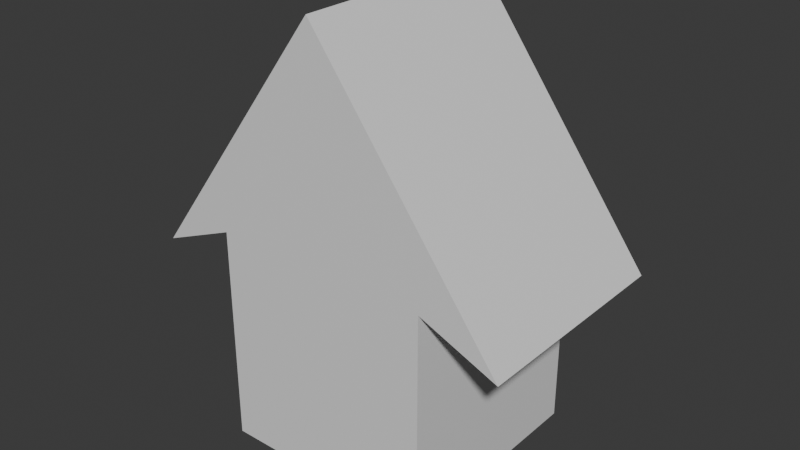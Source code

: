 # Source: Arrow.blend  (saved by Blender 4.5.90; exported with 4.5.12 LTS)
import bpy
from mathutils import Matrix  # noqa: F401  (used for matrix-valued properties, if any)

bpy.ops.wm.read_factory_settings(use_empty=True)
scene = bpy.context.scene
scene.name = 'Scene'

# ---- collections
col_collection = bpy.data.collections.new('Collection'); scene.collection.children.link(col_collection)

# ---- materials (node trees are filled in below, after node groups)
mat_material = bpy.data.materials.new('Material')
mat_material.alpha_threshold = 0.0
mat_material.roughness = 0.5
mat_material.line_color = (0.0, 0.0, 0.0, 1.0)

# ---- material node trees
mat_material.use_nodes = True; mat_material.node_tree.nodes.clear()
_N = mat_material.node_tree.nodes; _L = mat_material.node_tree.links
n0 = _N.new('ShaderNodeOutputMaterial'); n0.name = 'Material Output'; n0.location = (200, 100)
n1 = _N.new('ShaderNodeBsdfPrincipled'); n1.name = 'Principled BSDF'; n1.location = (-200, 100)
n1.inputs[3].default_value = 1.45
_L.new(n1.outputs[0], n0.inputs[0])
n0.is_active_output = True

# ---- world
world_world = bpy.data.worlds.new('World'); scene.world = world_world
world_world.use_nodes = True; world_world.node_tree.nodes.clear()
_N = world_world.node_tree.nodes; _L = world_world.node_tree.links
n0 = _N.new('ShaderNodeOutputWorld'); n0.name = 'World Output'; n0.location = (200, 100)
n1 = _N.new('ShaderNodeBackground'); n1.name = 'Background'; n1.location = (-200, 100)
n1.inputs[0].default_value = (0.05088, 0.05088, 0.05088, 1.0)
_L.new(n1.outputs[0], n0.inputs[0])
n0.is_active_output = True
world_world.color = (0.05088, 0.05088, 0.05088)
world_world.sun_shadow_jitter_overblur = 0.0

# ---- meshes
me_cube = bpy.data.meshes.new('Cube')
me_cube.from_pydata([(1.0, 1.0, 1.0), (1.0, 1.0, -1.0), (1.0, -1.0, 1.0), (1.0, -1.0, -1.0), (-1.0, 1.0, 1.0), (-1.0, 1.0, -1.0), (-1.0, -1.0, 1.0), (-1.0, -1.0, -1.0), (0.0, -1.0, 3.0), (0.0, 1.0, 3.0), (-1.707, 1.0, 0.7071), (-1.707, -1.0, 0.7071), (1.707, 1.0, 0.7071), (1.707, -1.0, 0.7071)], [], [(6, 8, 11), (7, 6, 4, 5), (3, 2, 8, 6, 7), (1, 0, 2, 3), (5, 1, 3, 7), (4, 10, 9), (4, 6, 11, 10), (0, 12, 13, 2), (0, 9, 12), (8, 2, 13), (13, 12, 9, 8), (10, 11, 8, 9), (5, 4, 9, 0, 1)])
_uv = me_cube.uv_layers.new(name='UVMap')
_uv.uv.foreach_set('vector', [0.875, 0.75, 0.625, 0.875, 0.875, 0.75, 0.375, 0.0, 0.625, 0.0, 0.625, 0.25, 0.375, 0.25, 0.375, 0.75, 0.625, 0.75, 0.625, 0.875, 0.625, 1.0, 0.375, 1.0, 0.375, 0.5, 0.625, 0.5, 0.625, 0.75, 0.375, 0.75, 0.125, 0.5, 0.375, 0.5, 0.375, 0.75, 0.125, 0.75, 0.875, 0.5, 0.875, 0.5, 0.625, 0.375, 0.875, 0.5, 0.875, 0.75, 0.875, 0.75, 0.875, 0.5, 0.625, 0.5, 0.625, 0.5, 0.625, 0.75, 0.625, 0.75, 0.625, 0.5, 0.625, 0.375, 0.625, 0.5, 0.625, 0.875, 0.625, 0.75, 0.625, 0.75, 0.625, 0.75, 0.625, 0.5, 0.625, 0.375, 0.625, 0.875, 0.875, 0.5, 0.875, 0.75, 0.625, 0.875, 0.625, 0.375, 0.375, 0.25, 0.625, 0.25, 0.625, 0.375, 0.625, 0.5, 0.375, 0.5])
me_cube.materials.append(mat_material)
me_cube.use_mirror_vertex_groups = False
me_cube.update()

# ---- objects
ob_cube = bpy.data.objects.new('Cube', me_cube)

# ---- transforms, parenting, visibility, modifiers, constraints
ob_cube.location = (0.0, 0.0, 0.0)
ob_cube.lock_rotations_4d = False
ob_cube.empty_display_type = 'ARROWS'
ob_cube.lineart.crease_threshold = 0.0

# ---- collection membership
col_collection.objects.link(ob_cube)

# ---- scene / render settings (as saved in the file)
scene.frame_start = 1; scene.frame_end = 250; scene.frame_set(1)
scene.render.engine = 'BLENDER_EEVEE_NEXT'
bpy.context.view_layer.update()

# ---- added for rendering (the .blend has no active camera and no usable light): camera, sun
cam_auto = bpy.data.cameras.new('AutoCamera')
cam_auto.lens = 50.0
cam_auto.sensor_width = 36.0
cam_auto.clip_end = 1000.0
ob_auto_camera = bpy.data.objects.new('AutoCamera', cam_auto)
scene.collection.objects.link(ob_auto_camera)
ob_auto_camera.location = (5.20572, -6.24687, 5.16458)
ob_auto_camera.rotation_euler = (1.09748, -7.21219e-08, 0.694738)
scene.camera = ob_auto_camera
light_auto_sun = bpy.data.lights.new('AutoSun', 'SUN')
light_auto_sun.energy = 3.0
light_auto_sun.angle = 0.0523599
ob_auto_sun = bpy.data.objects.new('AutoSun', light_auto_sun)
scene.collection.objects.link(ob_auto_sun)
ob_auto_sun.rotation_euler = (0.872665, 0.174533, 0.523599)
bpy.context.view_layer.update()
